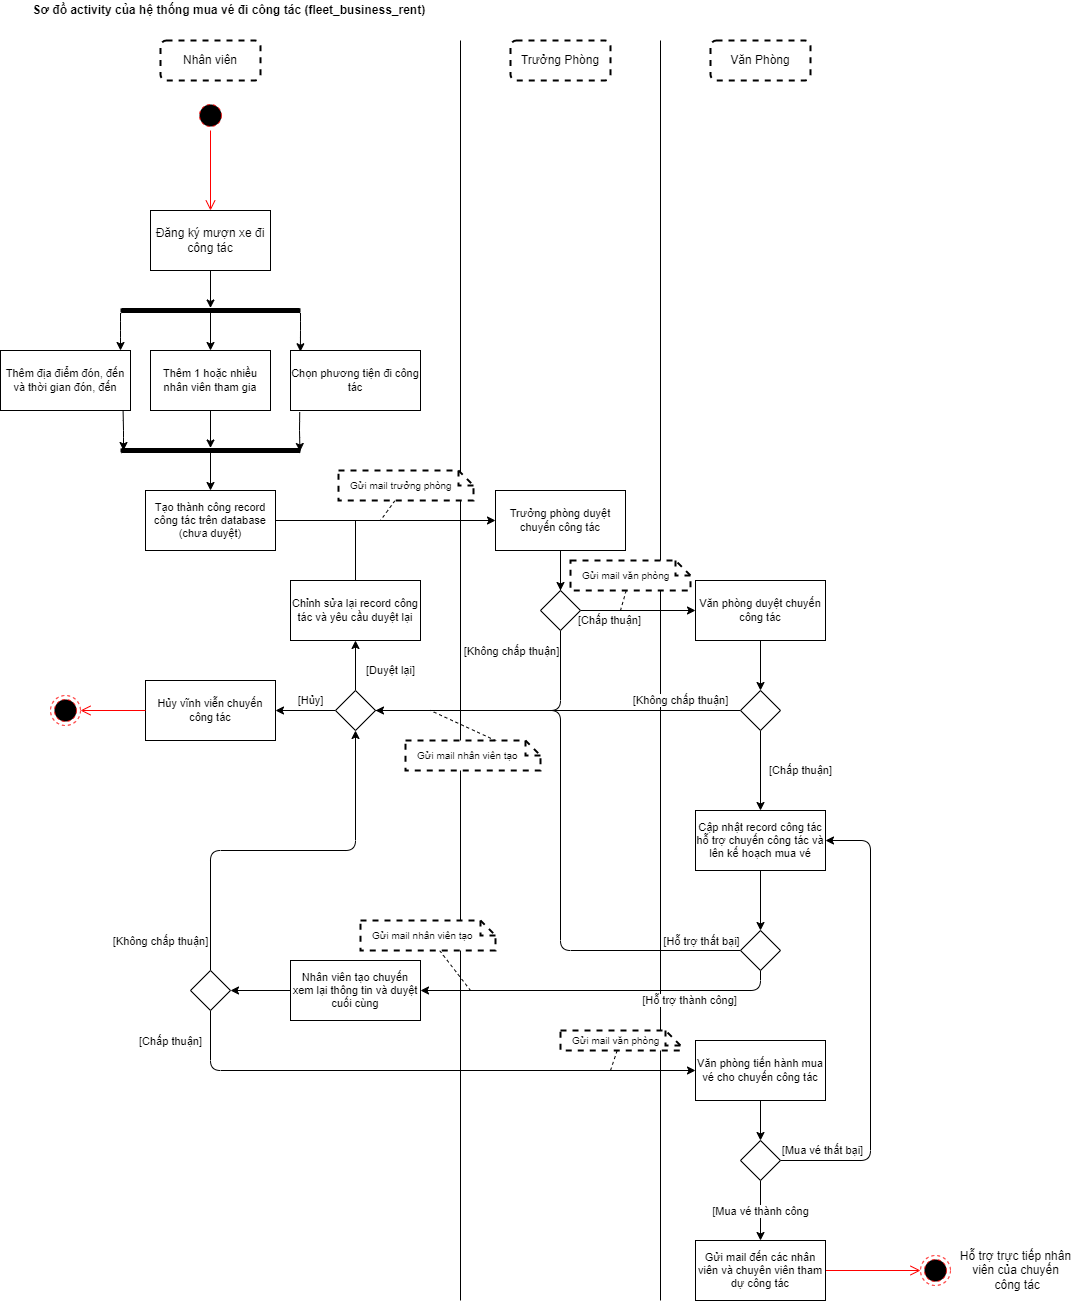

The diagram above was exported from draw.io. Its source (the exported page's mxGraphModel, read from the mxfile embedded in the PNG):
<mxGraphModel dx="1800" dy="1116" grid="1" gridSize="10" guides="1" tooltips="1" connect="1" arrows="1" fold="1" page="1" pageScale="1" pageWidth="850" pageHeight="1100" math="0" shadow="0">
  <root>
    <mxCell id="0" />
    <mxCell id="1" parent="0" />
    <mxCell id="47" value="" style="endArrow=none;html=1;" parent="1" edge="1">
      <mxGeometry width="50" height="50" relative="1" as="geometry">
        <mxPoint x="680" y="1340" as="sourcePoint" />
        <mxPoint x="680" y="80" as="targetPoint" />
      </mxGeometry>
    </mxCell>
    <mxCell id="8" value="&lt;span&gt;Sơ đồ&amp;nbsp;&lt;/span&gt;activity của hệ thống mua vé đi công tác (fleet_business_rent)&amp;nbsp;" style="text;html=1;align=center;verticalAlign=middle;resizable=0;points=[];autosize=1;strokeColor=none;fillColor=none;fontStyle=1" parent="1" vertex="1">
      <mxGeometry x="45" y="40" width="410" height="20" as="geometry" />
    </mxCell>
    <mxCell id="10" value="Nhân viên" style="rounded=1;whiteSpace=wrap;html=1;strokeWidth=2;dashed=1;" parent="1" vertex="1">
      <mxGeometry x="180" y="80" width="100" height="40" as="geometry" />
    </mxCell>
    <mxCell id="24" style="edgeStyle=none;html=1;" parent="1" source="11" target="22" edge="1">
      <mxGeometry relative="1" as="geometry" />
    </mxCell>
    <mxCell id="11" value="Đăng ký mượn xe đi công tác" style="whiteSpace=wrap;html=1;rounded=0;" parent="1" vertex="1">
      <mxGeometry x="170" y="250" width="120" height="60" as="geometry" />
    </mxCell>
    <mxCell id="27" value="" style="edgeStyle=none;html=1;" parent="1" source="22" edge="1">
      <mxGeometry relative="1" as="geometry">
        <Array as="points">
          <mxPoint x="140" y="370" />
        </Array>
        <mxPoint x="140" y="390" as="targetPoint" />
      </mxGeometry>
    </mxCell>
    <mxCell id="29" style="edgeStyle=none;html=1;entryX=0.5;entryY=0;entryDx=0;entryDy=0;" parent="1" source="22" target="28" edge="1">
      <mxGeometry relative="1" as="geometry" />
    </mxCell>
    <mxCell id="31" style="edgeStyle=none;html=1;entryX=0.076;entryY=0.021;entryDx=0;entryDy=0;fontSize=11;entryPerimeter=0;" parent="1" source="22" target="30" edge="1">
      <mxGeometry relative="1" as="geometry">
        <Array as="points">
          <mxPoint x="320" y="370" />
        </Array>
      </mxGeometry>
    </mxCell>
    <mxCell id="22" value="" style="html=1;points=[];perimeter=orthogonalPerimeter;fillColor=#000000;strokeColor=none;rounded=1;rotation=90;" parent="1" vertex="1">
      <mxGeometry x="227.5" y="260" width="5" height="180" as="geometry" />
    </mxCell>
    <mxCell id="26" value="Thêm địa điểm đón, đến và thời gian đón, đến" style="whiteSpace=wrap;html=1;rounded=0;fontSize=11;" parent="1" vertex="1">
      <mxGeometry x="20" y="390" width="130" height="60" as="geometry" />
    </mxCell>
    <mxCell id="35" style="edgeStyle=none;html=1;fontSize=11;endArrow=classic;endFill=1;" parent="1" source="28" target="85" edge="1">
      <mxGeometry relative="1" as="geometry">
        <mxPoint x="230" y="470" as="targetPoint" />
      </mxGeometry>
    </mxCell>
    <mxCell id="28" value="Thêm 1 hoặc nhiều nhân viên tham gia" style="whiteSpace=wrap;html=1;rounded=0;fontSize=11;" parent="1" vertex="1">
      <mxGeometry x="170" y="390" width="120" height="60" as="geometry" />
    </mxCell>
    <mxCell id="30" value="Chọn phương tiện đi công tác" style="whiteSpace=wrap;html=1;rounded=0;fontSize=11;" parent="1" vertex="1">
      <mxGeometry x="310" y="390" width="130" height="60" as="geometry" />
    </mxCell>
    <mxCell id="33" value="" style="endArrow=none;html=1;fontSize=11;entryX=0.943;entryY=1.006;entryDx=0;entryDy=0;entryPerimeter=0;startArrow=classic;startFill=1;" parent="1" target="26" edge="1">
      <mxGeometry width="50" height="50" relative="1" as="geometry">
        <mxPoint x="143" y="490" as="sourcePoint" />
        <mxPoint x="150" y="500" as="targetPoint" />
        <Array as="points">
          <mxPoint x="143" y="470" />
        </Array>
      </mxGeometry>
    </mxCell>
    <mxCell id="34" value="" style="endArrow=none;html=1;fontSize=11;entryX=0.071;entryY=1.026;entryDx=0;entryDy=0;entryPerimeter=0;exitX=0.7;exitY=0.003;exitDx=0;exitDy=0;exitPerimeter=0;startArrow=classic;startFill=1;" parent="1" source="85" target="30" edge="1">
      <mxGeometry width="50" height="50" relative="1" as="geometry">
        <mxPoint x="270" y="470" as="sourcePoint" />
        <mxPoint x="310.29999999999995" y="470" as="targetPoint" />
        <Array as="points">
          <mxPoint x="319" y="470" />
        </Array>
      </mxGeometry>
    </mxCell>
    <mxCell id="36" value="" style="endArrow=none;html=1;fontSize=11;endFill=0;startArrow=classic;startFill=1;" parent="1" edge="1">
      <mxGeometry width="50" height="50" relative="1" as="geometry">
        <mxPoint x="230" y="530" as="sourcePoint" />
        <mxPoint x="230" y="490" as="targetPoint" />
      </mxGeometry>
    </mxCell>
    <mxCell id="49" style="edgeStyle=none;html=1;endArrow=classic;endFill=1;" parent="1" source="37" target="43" edge="1">
      <mxGeometry relative="1" as="geometry" />
    </mxCell>
    <mxCell id="37" value="Tạo thành công record công tác trên database (chưa duyệt)" style="whiteSpace=wrap;html=1;rounded=0;fontSize=11;" parent="1" vertex="1">
      <mxGeometry x="165" y="530" width="130" height="60" as="geometry" />
    </mxCell>
    <mxCell id="39" value="Trưởng Phòng" style="rounded=1;whiteSpace=wrap;html=1;strokeWidth=2;dashed=1;" parent="1" vertex="1">
      <mxGeometry x="530" y="80" width="100" height="40" as="geometry" />
    </mxCell>
    <mxCell id="40" value="Văn Phòng" style="rounded=1;whiteSpace=wrap;html=1;strokeWidth=2;dashed=1;" parent="1" vertex="1">
      <mxGeometry x="730" y="80" width="100" height="40" as="geometry" />
    </mxCell>
    <mxCell id="42" value="" style="endArrow=none;html=1;" parent="1" edge="1">
      <mxGeometry width="50" height="50" relative="1" as="geometry">
        <mxPoint x="480" y="1340" as="sourcePoint" />
        <mxPoint x="480" y="80" as="targetPoint" />
      </mxGeometry>
    </mxCell>
    <mxCell id="46" style="edgeStyle=none;html=1;entryX=0.5;entryY=0;entryDx=0;entryDy=0;endArrow=none;endFill=0;" parent="1" source="43" target="44" edge="1">
      <mxGeometry relative="1" as="geometry" />
    </mxCell>
    <mxCell id="70" value="" style="edgeStyle=none;html=1;endArrow=classic;endFill=1;" parent="1" source="43" target="44" edge="1">
      <mxGeometry relative="1" as="geometry" />
    </mxCell>
    <mxCell id="43" value="Trưởng phòng duyệt chuyến công tác" style="whiteSpace=wrap;html=1;rounded=0;fontSize=11;" parent="1" vertex="1">
      <mxGeometry x="515" y="530" width="130" height="60" as="geometry" />
    </mxCell>
    <mxCell id="52" value="[Chấp thuận]" style="edgeStyle=none;html=1;endArrow=classic;endFill=1;" parent="1" source="44" target="51" edge="1">
      <mxGeometry x="-0.4783" y="-10" relative="1" as="geometry">
        <mxPoint as="offset" />
      </mxGeometry>
    </mxCell>
    <mxCell id="54" style="edgeStyle=none;html=1;endArrow=none;endFill=0;" parent="1" source="44" target="68" edge="1">
      <mxGeometry relative="1" as="geometry">
        <mxPoint x="580" y="750" as="targetPoint" />
        <Array as="points">
          <mxPoint x="580" y="750" />
        </Array>
      </mxGeometry>
    </mxCell>
    <mxCell id="55" value="[Không chấp thuận]" style="edgeLabel;html=1;align=center;verticalAlign=middle;resizable=0;points=[];" parent="54" vertex="1" connectable="0">
      <mxGeometry x="-0.1944" y="-1" relative="1" as="geometry">
        <mxPoint x="-23" y="-59" as="offset" />
      </mxGeometry>
    </mxCell>
    <mxCell id="44" value="" style="rhombus;whiteSpace=wrap;html=1;" parent="1" vertex="1">
      <mxGeometry x="560" y="630" width="40" height="40" as="geometry" />
    </mxCell>
    <mxCell id="63" style="edgeStyle=none;html=1;endArrow=none;endFill=0;" parent="1" source="50" edge="1">
      <mxGeometry relative="1" as="geometry">
        <mxPoint x="375" y="560" as="targetPoint" />
      </mxGeometry>
    </mxCell>
    <mxCell id="50" value="Chỉnh sửa lại record công tác và yêu cầu duyệt lại" style="whiteSpace=wrap;html=1;rounded=0;fontSize=11;" parent="1" vertex="1">
      <mxGeometry x="310" y="620" width="130" height="60" as="geometry" />
    </mxCell>
    <mxCell id="61" style="edgeStyle=none;html=1;entryX=0.5;entryY=0;entryDx=0;entryDy=0;endArrow=classic;endFill=1;" parent="1" source="51" target="59" edge="1">
      <mxGeometry relative="1" as="geometry" />
    </mxCell>
    <mxCell id="51" value="Văn phòng duyệt chuyến công tác" style="whiteSpace=wrap;html=1;rounded=0;fontSize=11;" parent="1" vertex="1">
      <mxGeometry x="715" y="620" width="130" height="60" as="geometry" />
    </mxCell>
    <mxCell id="56" value="[Chấp thuận]" style="edgeStyle=none;html=1;endArrow=classic;endFill=1;exitX=0.5;exitY=1;exitDx=0;exitDy=0;entryX=0.5;entryY=0;entryDx=0;entryDy=0;" parent="1" source="59" target="64" edge="1">
      <mxGeometry y="40" relative="1" as="geometry">
        <mxPoint x="780" y="810" as="targetPoint" />
        <mxPoint as="offset" />
      </mxGeometry>
    </mxCell>
    <mxCell id="71" value="[Không chấp thuận]" style="edgeStyle=none;html=1;entryX=1;entryY=0.5;entryDx=0;entryDy=0;endArrow=classic;endFill=1;" parent="1" source="59" target="68" edge="1">
      <mxGeometry x="-0.6712" y="-10" relative="1" as="geometry">
        <mxPoint as="offset" />
      </mxGeometry>
    </mxCell>
    <mxCell id="59" value="" style="rhombus;whiteSpace=wrap;html=1;" parent="1" vertex="1">
      <mxGeometry x="760" y="730" width="40" height="40" as="geometry" />
    </mxCell>
    <mxCell id="108" style="edgeStyle=none;html=1;entryX=0.5;entryY=0;entryDx=0;entryDy=0;" parent="1" source="64" target="75" edge="1">
      <mxGeometry relative="1" as="geometry" />
    </mxCell>
    <mxCell id="64" value="Cập nhật record công tác hỗ trợ chuyến công tác và lên kế hoạch mua vé" style="whiteSpace=wrap;html=1;rounded=0;fontSize=11;" parent="1" vertex="1">
      <mxGeometry x="715" y="850" width="130" height="60" as="geometry" />
    </mxCell>
    <mxCell id="67" value="Hủy vĩnh viễn chuyến công tác" style="whiteSpace=wrap;html=1;rounded=0;fontSize=11;" parent="1" vertex="1">
      <mxGeometry x="165" y="720" width="130" height="60" as="geometry" />
    </mxCell>
    <mxCell id="72" value="[Duyệt lại]" style="edgeStyle=none;html=1;entryX=0.5;entryY=1;entryDx=0;entryDy=0;endArrow=classic;endFill=1;" parent="1" source="68" target="50" edge="1">
      <mxGeometry x="-0.2" y="-35" relative="1" as="geometry">
        <mxPoint as="offset" />
      </mxGeometry>
    </mxCell>
    <mxCell id="74" value="[Hủy]" style="edgeStyle=none;html=1;endArrow=classic;endFill=1;" parent="1" source="68" target="67" edge="1">
      <mxGeometry x="-0.1667" y="-10" relative="1" as="geometry">
        <mxPoint as="offset" />
      </mxGeometry>
    </mxCell>
    <mxCell id="68" value="" style="rhombus;whiteSpace=wrap;html=1;" parent="1" vertex="1">
      <mxGeometry x="355" y="730" width="40" height="40" as="geometry" />
    </mxCell>
    <mxCell id="79" style="edgeStyle=none;html=1;endArrow=none;endFill=0;" parent="1" source="75" target="68" edge="1">
      <mxGeometry relative="1" as="geometry">
        <Array as="points">
          <mxPoint x="580" y="990" />
          <mxPoint x="580" y="750" />
        </Array>
      </mxGeometry>
    </mxCell>
    <mxCell id="80" value="[Hỗ trợ thất bại]" style="edgeLabel;html=1;align=center;verticalAlign=middle;resizable=0;points=[];" parent="79" vertex="1" connectable="0">
      <mxGeometry x="-0.7279" y="-1" relative="1" as="geometry">
        <mxPoint x="42" y="-9" as="offset" />
      </mxGeometry>
    </mxCell>
    <mxCell id="83" value="[Hỗ trợ&amp;nbsp;thành công]" style="edgeStyle=none;html=1;entryX=1;entryY=0.5;entryDx=0;entryDy=0;endArrow=classic;endFill=1;" parent="1" source="75" target="82" edge="1">
      <mxGeometry x="-0.5" y="10" relative="1" as="geometry">
        <Array as="points">
          <mxPoint x="780" y="1030" />
        </Array>
        <mxPoint as="offset" />
      </mxGeometry>
    </mxCell>
    <mxCell id="75" value="" style="rhombus;whiteSpace=wrap;html=1;" parent="1" vertex="1">
      <mxGeometry x="760" y="970" width="40" height="40" as="geometry" />
    </mxCell>
    <mxCell id="87" style="edgeStyle=none;html=1;entryX=1;entryY=0.5;entryDx=0;entryDy=0;startArrow=none;startFill=0;endArrow=classic;endFill=1;" parent="1" source="82" target="86" edge="1">
      <mxGeometry relative="1" as="geometry" />
    </mxCell>
    <mxCell id="82" value="Nhân viên tạo chuyến xem lại thông tin và duyệt cuối cùng" style="whiteSpace=wrap;html=1;rounded=0;fontSize=11;" parent="1" vertex="1">
      <mxGeometry x="310" y="1000" width="130" height="60" as="geometry" />
    </mxCell>
    <mxCell id="85" value="" style="html=1;points=[];perimeter=orthogonalPerimeter;fillColor=#000000;strokeColor=none;rounded=1;rotation=90;" parent="1" vertex="1">
      <mxGeometry x="227.5" y="400" width="5" height="180" as="geometry" />
    </mxCell>
    <mxCell id="88" value="[Không chấp thuận]" style="edgeStyle=none;html=1;entryX=0.5;entryY=1;entryDx=0;entryDy=0;startArrow=none;startFill=0;endArrow=classic;endFill=1;" parent="1" source="86" target="68" edge="1">
      <mxGeometry x="-0.8442" y="50" relative="1" as="geometry">
        <Array as="points">
          <mxPoint x="230" y="890" />
          <mxPoint x="375" y="890" />
        </Array>
        <mxPoint as="offset" />
      </mxGeometry>
    </mxCell>
    <mxCell id="90" value="[Chấp thuận]" style="edgeStyle=none;html=1;startArrow=none;startFill=0;endArrow=classic;endFill=1;" parent="1" source="86" target="109" edge="1">
      <mxGeometry x="-0.8899" y="-40" relative="1" as="geometry">
        <mxPoint as="offset" />
        <mxPoint x="230" y="1110" as="targetPoint" />
        <Array as="points">
          <mxPoint x="230" y="1110" />
        </Array>
      </mxGeometry>
    </mxCell>
    <mxCell id="86" value="" style="rhombus;whiteSpace=wrap;html=1;" parent="1" vertex="1">
      <mxGeometry x="210" y="1010" width="40" height="40" as="geometry" />
    </mxCell>
    <mxCell id="93" value="" style="ellipse;html=1;shape=endState;fillColor=#000000;strokeColor=#ff0000;dashed=1;" parent="1" vertex="1">
      <mxGeometry x="940" y="1295" width="30" height="30" as="geometry" />
    </mxCell>
    <mxCell id="96" value="&lt;span&gt;Hỗ trợ trực tiếp nhân&lt;br&gt;viên của chuyến&lt;br&gt;&amp;nbsp;công tác&lt;/span&gt;" style="text;html=1;align=center;verticalAlign=middle;resizable=0;points=[];autosize=1;strokeColor=none;fillColor=none;" parent="1" vertex="1">
      <mxGeometry x="970" y="1285" width="130" height="50" as="geometry" />
    </mxCell>
    <mxCell id="100" value="" style="ellipse;html=1;shape=startState;fillColor=#000000;strokeColor=#ff0000;dashed=1;" parent="1" vertex="1">
      <mxGeometry x="215" y="140" width="30" height="30" as="geometry" />
    </mxCell>
    <mxCell id="101" value="" style="edgeStyle=orthogonalEdgeStyle;html=1;verticalAlign=bottom;endArrow=open;endSize=8;strokeColor=#ff0000;entryX=0.5;entryY=0;entryDx=0;entryDy=0;" parent="1" source="100" target="11" edge="1">
      <mxGeometry relative="1" as="geometry">
        <mxPoint x="230" y="220" as="targetPoint" />
      </mxGeometry>
    </mxCell>
    <mxCell id="102" value="" style="ellipse;html=1;shape=endState;fillColor=#000000;strokeColor=#ff0000;dashed=1;" parent="1" vertex="1">
      <mxGeometry x="70" y="735" width="30" height="30" as="geometry" />
    </mxCell>
    <mxCell id="105" value="" style="edgeStyle=orthogonalEdgeStyle;html=1;verticalAlign=bottom;endArrow=open;endSize=8;strokeColor=#ff0000;exitX=0;exitY=0.5;exitDx=0;exitDy=0;" parent="1" source="67" target="102" edge="1">
      <mxGeometry relative="1" as="geometry">
        <mxPoint x="120" y="850" as="targetPoint" />
        <mxPoint x="120" y="770" as="sourcePoint" />
      </mxGeometry>
    </mxCell>
    <mxCell id="106" value="" style="edgeStyle=orthogonalEdgeStyle;html=1;verticalAlign=bottom;endArrow=open;endSize=8;strokeColor=#ff0000;" parent="1" source="125" target="93" edge="1">
      <mxGeometry x="0.2727" y="15" relative="1" as="geometry">
        <mxPoint x="620.0000000000001" y="1190" as="targetPoint" />
        <mxPoint x="830" y="1285" as="sourcePoint" />
        <mxPoint as="offset" />
        <Array as="points" />
      </mxGeometry>
    </mxCell>
    <mxCell id="112" style="edgeStyle=none;html=1;" parent="1" source="109" target="111" edge="1">
      <mxGeometry relative="1" as="geometry" />
    </mxCell>
    <mxCell id="109" value="Văn phòng tiến hành mua vé cho chuyến công tác" style="whiteSpace=wrap;html=1;rounded=0;fontSize=11;" parent="1" vertex="1">
      <mxGeometry x="715" y="1080" width="130" height="60" as="geometry" />
    </mxCell>
    <mxCell id="126" value="[Mua vé thành công" style="edgeStyle=none;html=1;endArrow=classic;endFill=1;" parent="1" source="111" target="125" edge="1">
      <mxGeometry relative="1" as="geometry" />
    </mxCell>
    <mxCell id="128" value="[Mua vé thất bại]" style="edgeStyle=none;html=1;endArrow=classic;endFill=1;" parent="1" source="111" target="64" edge="1">
      <mxGeometry x="-0.8161" y="10" relative="1" as="geometry">
        <Array as="points">
          <mxPoint x="890" y="1200" />
          <mxPoint x="890" y="880" />
        </Array>
        <mxPoint as="offset" />
      </mxGeometry>
    </mxCell>
    <mxCell id="111" value="" style="rhombus;whiteSpace=wrap;html=1;direction=south;" parent="1" vertex="1">
      <mxGeometry x="760" y="1180" width="40" height="40" as="geometry" />
    </mxCell>
    <mxCell id="116" style="edgeStyle=none;html=1;endArrow=none;endFill=0;dashed=1;" parent="1" source="115" edge="1">
      <mxGeometry relative="1" as="geometry">
        <mxPoint x="400" y="560" as="targetPoint" />
      </mxGeometry>
    </mxCell>
    <mxCell id="115" value="Gửi mail trưởng phòng" style="shape=note;size=15;align=left;spacingLeft=10;html=1;whiteSpace=wrap;rounded=0;dashed=1;labelBackgroundColor=none;fontSize=10;fontColor=default;strokeWidth=2;" parent="1" vertex="1">
      <mxGeometry x="358" y="510" width="135" height="30" as="geometry" />
    </mxCell>
    <mxCell id="118" style="edgeStyle=none;html=1;dashed=1;endArrow=none;endFill=0;" parent="1" source="117" edge="1">
      <mxGeometry relative="1" as="geometry">
        <mxPoint x="640" y="650" as="targetPoint" />
      </mxGeometry>
    </mxCell>
    <mxCell id="117" value="Gửi mail văn phòng" style="shape=note;size=15;align=left;spacingLeft=10;html=1;whiteSpace=wrap;rounded=0;dashed=1;labelBackgroundColor=none;fontSize=10;fontColor=default;strokeWidth=2;" parent="1" vertex="1">
      <mxGeometry x="590" y="600" width="120" height="30" as="geometry" />
    </mxCell>
    <mxCell id="120" style="edgeStyle=none;html=1;dashed=1;endArrow=none;endFill=0;" parent="1" source="119" edge="1">
      <mxGeometry relative="1" as="geometry">
        <mxPoint x="490" y="1030" as="targetPoint" />
      </mxGeometry>
    </mxCell>
    <mxCell id="119" value="Gửi mail nhân viên tạo" style="shape=note;size=15;align=left;spacingLeft=10;html=1;whiteSpace=wrap;rounded=0;dashed=1;labelBackgroundColor=none;fontSize=10;fontColor=default;strokeWidth=2;" parent="1" vertex="1">
      <mxGeometry x="380" y="960" width="135" height="30" as="geometry" />
    </mxCell>
    <mxCell id="123" style="edgeStyle=none;html=1;dashed=1;endArrow=none;endFill=0;" parent="1" source="121" edge="1">
      <mxGeometry relative="1" as="geometry">
        <mxPoint x="630" y="1110" as="targetPoint" />
      </mxGeometry>
    </mxCell>
    <mxCell id="121" value="Gửi mail văn phòng" style="shape=note;size=15;align=left;spacingLeft=10;html=1;whiteSpace=wrap;rounded=0;dashed=1;labelBackgroundColor=none;fontSize=10;fontColor=default;strokeWidth=2;" parent="1" vertex="1">
      <mxGeometry x="580" y="1070" width="120" height="20" as="geometry" />
    </mxCell>
    <mxCell id="125" value="Gửi mail đến các nhân viên và chuyên viên tham dự công tác" style="whiteSpace=wrap;html=1;rounded=0;fontSize=11;" parent="1" vertex="1">
      <mxGeometry x="715" y="1280" width="130" height="60" as="geometry" />
    </mxCell>
    <mxCell id="130" style="edgeStyle=none;html=1;exitX=0.673;exitY=0.013;exitDx=0;exitDy=0;exitPerimeter=0;endArrow=none;endFill=0;dashed=1;" edge="1" parent="1" source="129">
      <mxGeometry relative="1" as="geometry">
        <mxPoint x="450" y="750" as="targetPoint" />
      </mxGeometry>
    </mxCell>
    <mxCell id="129" value="Gửi mail nhân viên tạo" style="shape=note;size=15;align=left;spacingLeft=10;html=1;whiteSpace=wrap;rounded=0;dashed=1;labelBackgroundColor=none;fontSize=10;fontColor=default;strokeWidth=2;" vertex="1" parent="1">
      <mxGeometry x="425" y="780" width="135" height="30" as="geometry" />
    </mxCell>
  </root>
</mxGraphModel>